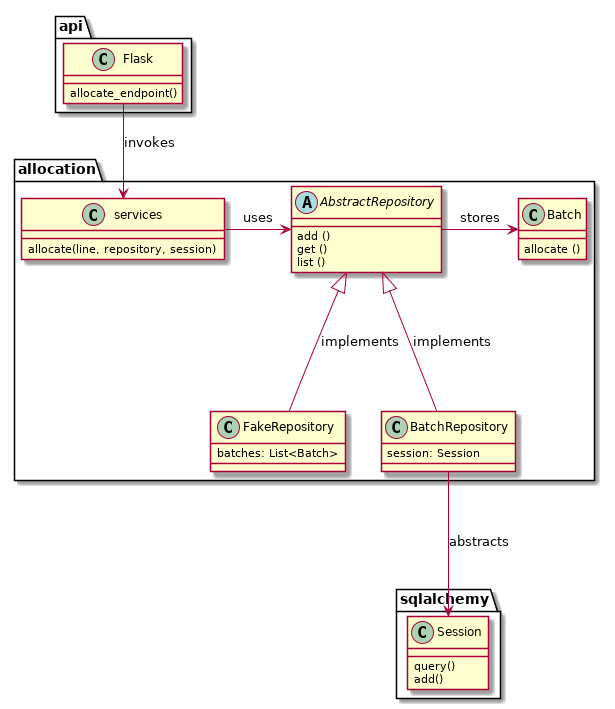

The diagram above was rendered by PlantUML. Its source (embedded in the PNG):
@startuml

package api {

  class Flask {
    allocate_endpoint()
  }
}

package sqlalchemy {
  class Session {
    query()
    add()
  }
}

package allocation {

  class services {
    allocate(line, repository, session)
  }

  abstract class AbstractRepository {
    add ()
    get ()
    list ()
  }

  class Batch {
    allocate ()
  }


  class FakeRepository {
    batches: List<Batch>
  }

  class BatchRepository {
    session: Session
  }

}

services -> AbstractRepository: uses
AbstractRepository -> Batch : stores

AbstractRepository <|-- FakeRepository : implements
AbstractRepository <|-- BatchRepository : implements
Flask --> services : invokes

BatchRepository ---> Session : abstracts
@enduml